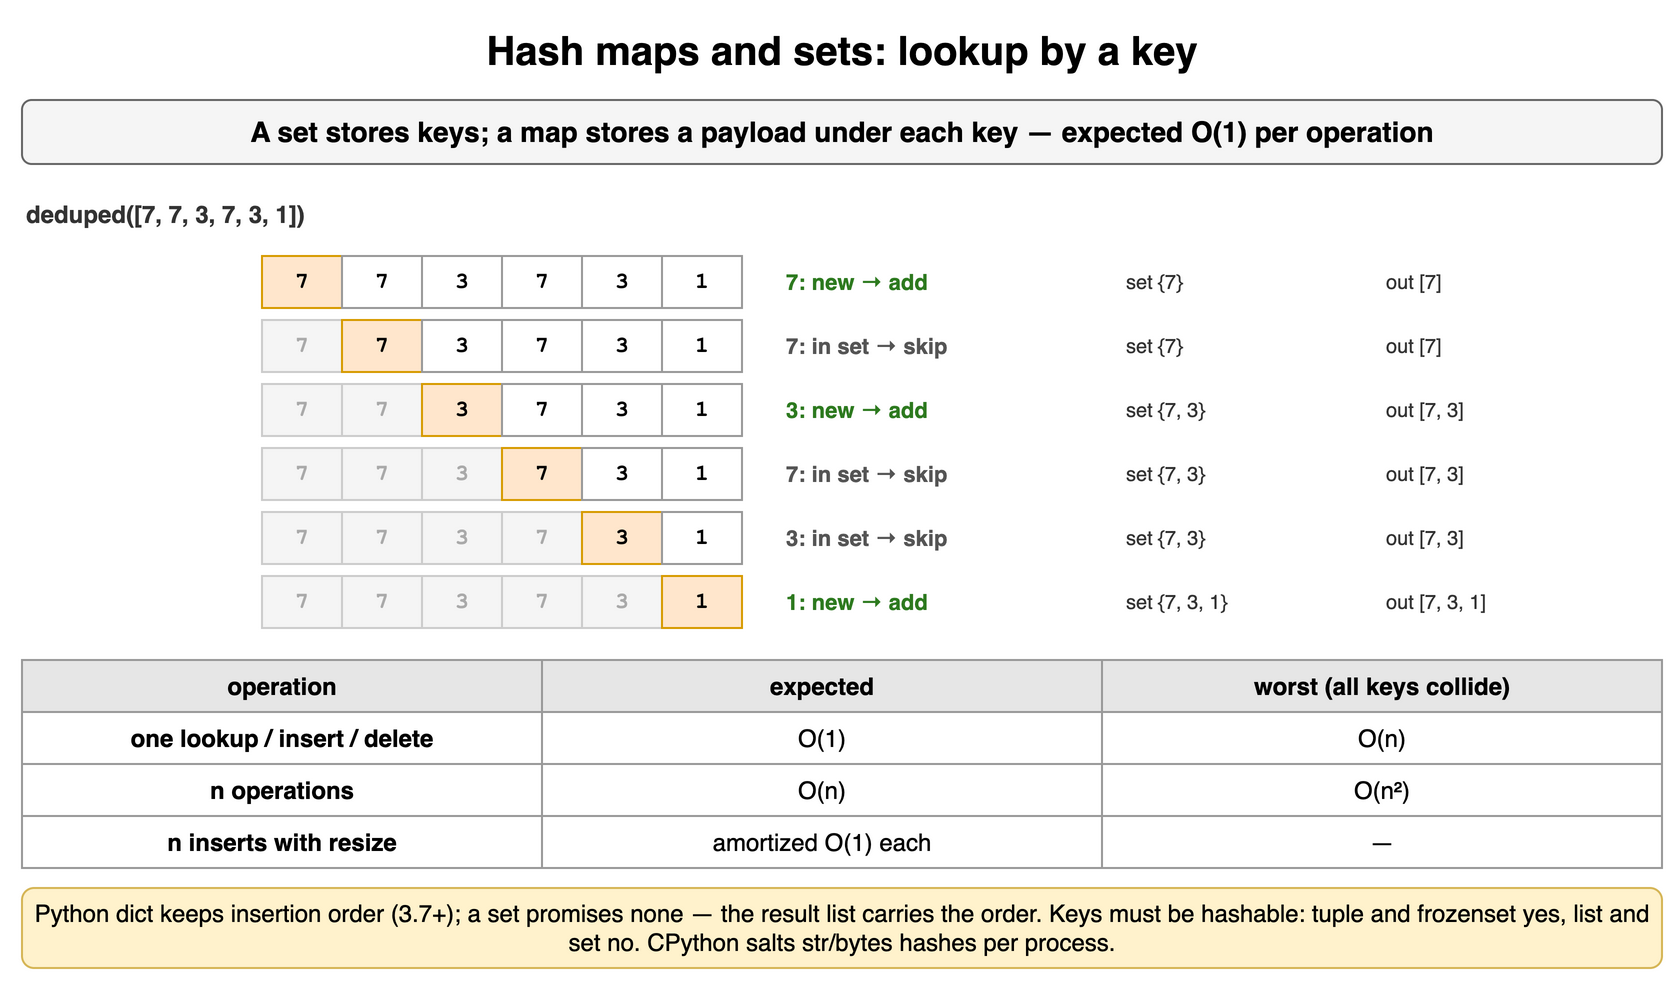

The diagram above was exported from draw.io. Its source (the exported page's mxGraphModel, read from the mxfile embedded in the PNG):
<mxGraphModel dx="900" dy="498" grid="1" gridSize="10" guides="1" tooltips="1" connect="1" arrows="1" fold="1" page="1" pageScale="1" pageWidth="900" pageHeight="498" math="0" shadow="0">
  <root>
    <mxCell id="0" />
    <mxCell id="1" parent="0" />
    <mxCell id="m11" value="Hash maps and sets: lookup by a key" style="text;html=1;align=center;verticalAlign=middle;whiteSpace=wrap;fontSize=20;fontStyle=1;" vertex="1" parent="1">
      <mxGeometry x="40" y="10" width="820" height="30" as="geometry" />
    </mxCell>
    <mxCell id="m12" value="A set stores keys; a map stores a payload under each key — expected O(1) per operation" style="rounded=1;whiteSpace=wrap;html=1;fillColor=#f5f5f5;strokeColor=#666666;fontStyle=1;fontSize=14;" vertex="1" parent="1">
      <mxGeometry x="40" y="50" width="820" height="32" as="geometry" />
    </mxCell>
    <mxCell id="m13" value="deduped([7, 7, 3, 7, 3, 1])" style="text;html=1;whiteSpace=wrap;fontSize=11;align=left;verticalAlign=middle;fontSize=12;fontColor=#333333;fontStyle=1;" vertex="1" parent="1">
      <mxGeometry x="40" y="98" width="400" height="18" as="geometry" />
    </mxCell>
    <mxCell id="m14" value="7" style="rounded=0;whiteSpace=wrap;html=1;fontFamily=Courier New;fontStyle=1;fontSize=13;fillColor=#ffe6cc;strokeColor=#d79b00;fontSize=11;" vertex="1" parent="1">
      <mxGeometry x="160" y="128" width="40" height="26" as="geometry" />
    </mxCell>
    <mxCell id="m15" value="7" style="rounded=0;whiteSpace=wrap;html=1;fontFamily=Courier New;fontStyle=1;fontSize=13;fillColor=#ffffff;strokeColor=#999999;fontSize=11;" vertex="1" parent="1">
      <mxGeometry x="200" y="128" width="40" height="26" as="geometry" />
    </mxCell>
    <mxCell id="m16" value="3" style="rounded=0;whiteSpace=wrap;html=1;fontFamily=Courier New;fontStyle=1;fontSize=13;fillColor=#ffffff;strokeColor=#999999;fontSize=11;" vertex="1" parent="1">
      <mxGeometry x="240" y="128" width="40" height="26" as="geometry" />
    </mxCell>
    <mxCell id="m17" value="7" style="rounded=0;whiteSpace=wrap;html=1;fontFamily=Courier New;fontStyle=1;fontSize=13;fillColor=#ffffff;strokeColor=#999999;fontSize=11;" vertex="1" parent="1">
      <mxGeometry x="280" y="128" width="40" height="26" as="geometry" />
    </mxCell>
    <mxCell id="m18" value="3" style="rounded=0;whiteSpace=wrap;html=1;fontFamily=Courier New;fontStyle=1;fontSize=13;fillColor=#ffffff;strokeColor=#999999;fontSize=11;" vertex="1" parent="1">
      <mxGeometry x="320" y="128" width="40" height="26" as="geometry" />
    </mxCell>
    <mxCell id="m19" value="1" style="rounded=0;whiteSpace=wrap;html=1;fontFamily=Courier New;fontStyle=1;fontSize=13;fillColor=#ffffff;strokeColor=#999999;fontSize=11;" vertex="1" parent="1">
      <mxGeometry x="360" y="128" width="40" height="26" as="geometry" />
    </mxCell>
    <mxCell id="m110" value="7: new → add" style="text;html=1;whiteSpace=wrap;fontSize=11;align=left;verticalAlign=middle;fontSize=11;fontColor=#2d7a1f;fontStyle=1;" vertex="1" parent="1">
      <mxGeometry x="420" y="128" width="170" height="26" as="geometry" />
    </mxCell>
    <mxCell id="m111" value="set {7}" style="text;html=1;whiteSpace=wrap;fontSize=11;align=left;verticalAlign=middle;fontSize=10;fontColor=#333333;" vertex="1" parent="1">
      <mxGeometry x="590" y="128" width="130" height="26" as="geometry" />
    </mxCell>
    <mxCell id="m112" value="out [7]" style="text;html=1;whiteSpace=wrap;fontSize=11;align=left;verticalAlign=middle;fontSize=10;fontColor=#333333;" vertex="1" parent="1">
      <mxGeometry x="720" y="128" width="140" height="26" as="geometry" />
    </mxCell>
    <mxCell id="m113" value="7" style="rounded=0;whiteSpace=wrap;html=1;fontFamily=Courier New;fontStyle=1;fontSize=13;fillColor=#f5f5f5;strokeColor=#cccccc;fontSize=11;fontColor=#aaaaaa;" vertex="1" parent="1">
      <mxGeometry x="160" y="160" width="40" height="26" as="geometry" />
    </mxCell>
    <mxCell id="m114" value="7" style="rounded=0;whiteSpace=wrap;html=1;fontFamily=Courier New;fontStyle=1;fontSize=13;fillColor=#ffe6cc;strokeColor=#d79b00;fontSize=11;" vertex="1" parent="1">
      <mxGeometry x="200" y="160" width="40" height="26" as="geometry" />
    </mxCell>
    <mxCell id="m115" value="3" style="rounded=0;whiteSpace=wrap;html=1;fontFamily=Courier New;fontStyle=1;fontSize=13;fillColor=#ffffff;strokeColor=#999999;fontSize=11;" vertex="1" parent="1">
      <mxGeometry x="240" y="160" width="40" height="26" as="geometry" />
    </mxCell>
    <mxCell id="m116" value="7" style="rounded=0;whiteSpace=wrap;html=1;fontFamily=Courier New;fontStyle=1;fontSize=13;fillColor=#ffffff;strokeColor=#999999;fontSize=11;" vertex="1" parent="1">
      <mxGeometry x="280" y="160" width="40" height="26" as="geometry" />
    </mxCell>
    <mxCell id="m117" value="3" style="rounded=0;whiteSpace=wrap;html=1;fontFamily=Courier New;fontStyle=1;fontSize=13;fillColor=#ffffff;strokeColor=#999999;fontSize=11;" vertex="1" parent="1">
      <mxGeometry x="320" y="160" width="40" height="26" as="geometry" />
    </mxCell>
    <mxCell id="m118" value="1" style="rounded=0;whiteSpace=wrap;html=1;fontFamily=Courier New;fontStyle=1;fontSize=13;fillColor=#ffffff;strokeColor=#999999;fontSize=11;" vertex="1" parent="1">
      <mxGeometry x="360" y="160" width="40" height="26" as="geometry" />
    </mxCell>
    <mxCell id="m119" value="7: in set → skip" style="text;html=1;whiteSpace=wrap;fontSize=11;align=left;verticalAlign=middle;fontSize=11;fontColor=#555555;fontStyle=1;" vertex="1" parent="1">
      <mxGeometry x="420" y="160" width="170" height="26" as="geometry" />
    </mxCell>
    <mxCell id="m120" value="set {7}" style="text;html=1;whiteSpace=wrap;fontSize=11;align=left;verticalAlign=middle;fontSize=10;fontColor=#333333;" vertex="1" parent="1">
      <mxGeometry x="590" y="160" width="130" height="26" as="geometry" />
    </mxCell>
    <mxCell id="m121" value="out [7]" style="text;html=1;whiteSpace=wrap;fontSize=11;align=left;verticalAlign=middle;fontSize=10;fontColor=#333333;" vertex="1" parent="1">
      <mxGeometry x="720" y="160" width="140" height="26" as="geometry" />
    </mxCell>
    <mxCell id="m122" value="7" style="rounded=0;whiteSpace=wrap;html=1;fontFamily=Courier New;fontStyle=1;fontSize=13;fillColor=#f5f5f5;strokeColor=#cccccc;fontSize=11;fontColor=#aaaaaa;" vertex="1" parent="1">
      <mxGeometry x="160" y="192" width="40" height="26" as="geometry" />
    </mxCell>
    <mxCell id="m123" value="7" style="rounded=0;whiteSpace=wrap;html=1;fontFamily=Courier New;fontStyle=1;fontSize=13;fillColor=#f5f5f5;strokeColor=#cccccc;fontSize=11;fontColor=#aaaaaa;" vertex="1" parent="1">
      <mxGeometry x="200" y="192" width="40" height="26" as="geometry" />
    </mxCell>
    <mxCell id="m124" value="3" style="rounded=0;whiteSpace=wrap;html=1;fontFamily=Courier New;fontStyle=1;fontSize=13;fillColor=#ffe6cc;strokeColor=#d79b00;fontSize=11;" vertex="1" parent="1">
      <mxGeometry x="240" y="192" width="40" height="26" as="geometry" />
    </mxCell>
    <mxCell id="m125" value="7" style="rounded=0;whiteSpace=wrap;html=1;fontFamily=Courier New;fontStyle=1;fontSize=13;fillColor=#ffffff;strokeColor=#999999;fontSize=11;" vertex="1" parent="1">
      <mxGeometry x="280" y="192" width="40" height="26" as="geometry" />
    </mxCell>
    <mxCell id="m126" value="3" style="rounded=0;whiteSpace=wrap;html=1;fontFamily=Courier New;fontStyle=1;fontSize=13;fillColor=#ffffff;strokeColor=#999999;fontSize=11;" vertex="1" parent="1">
      <mxGeometry x="320" y="192" width="40" height="26" as="geometry" />
    </mxCell>
    <mxCell id="m127" value="1" style="rounded=0;whiteSpace=wrap;html=1;fontFamily=Courier New;fontStyle=1;fontSize=13;fillColor=#ffffff;strokeColor=#999999;fontSize=11;" vertex="1" parent="1">
      <mxGeometry x="360" y="192" width="40" height="26" as="geometry" />
    </mxCell>
    <mxCell id="m128" value="3: new → add" style="text;html=1;whiteSpace=wrap;fontSize=11;align=left;verticalAlign=middle;fontSize=11;fontColor=#2d7a1f;fontStyle=1;" vertex="1" parent="1">
      <mxGeometry x="420" y="192" width="170" height="26" as="geometry" />
    </mxCell>
    <mxCell id="m129" value="set {7, 3}" style="text;html=1;whiteSpace=wrap;fontSize=11;align=left;verticalAlign=middle;fontSize=10;fontColor=#333333;" vertex="1" parent="1">
      <mxGeometry x="590" y="192" width="130" height="26" as="geometry" />
    </mxCell>
    <mxCell id="m130" value="out [7, 3]" style="text;html=1;whiteSpace=wrap;fontSize=11;align=left;verticalAlign=middle;fontSize=10;fontColor=#333333;" vertex="1" parent="1">
      <mxGeometry x="720" y="192" width="140" height="26" as="geometry" />
    </mxCell>
    <mxCell id="m131" value="7" style="rounded=0;whiteSpace=wrap;html=1;fontFamily=Courier New;fontStyle=1;fontSize=13;fillColor=#f5f5f5;strokeColor=#cccccc;fontSize=11;fontColor=#aaaaaa;" vertex="1" parent="1">
      <mxGeometry x="160" y="224" width="40" height="26" as="geometry" />
    </mxCell>
    <mxCell id="m132" value="7" style="rounded=0;whiteSpace=wrap;html=1;fontFamily=Courier New;fontStyle=1;fontSize=13;fillColor=#f5f5f5;strokeColor=#cccccc;fontSize=11;fontColor=#aaaaaa;" vertex="1" parent="1">
      <mxGeometry x="200" y="224" width="40" height="26" as="geometry" />
    </mxCell>
    <mxCell id="m133" value="3" style="rounded=0;whiteSpace=wrap;html=1;fontFamily=Courier New;fontStyle=1;fontSize=13;fillColor=#f5f5f5;strokeColor=#cccccc;fontSize=11;fontColor=#aaaaaa;" vertex="1" parent="1">
      <mxGeometry x="240" y="224" width="40" height="26" as="geometry" />
    </mxCell>
    <mxCell id="m134" value="7" style="rounded=0;whiteSpace=wrap;html=1;fontFamily=Courier New;fontStyle=1;fontSize=13;fillColor=#ffe6cc;strokeColor=#d79b00;fontSize=11;" vertex="1" parent="1">
      <mxGeometry x="280" y="224" width="40" height="26" as="geometry" />
    </mxCell>
    <mxCell id="m135" value="3" style="rounded=0;whiteSpace=wrap;html=1;fontFamily=Courier New;fontStyle=1;fontSize=13;fillColor=#ffffff;strokeColor=#999999;fontSize=11;" vertex="1" parent="1">
      <mxGeometry x="320" y="224" width="40" height="26" as="geometry" />
    </mxCell>
    <mxCell id="m136" value="1" style="rounded=0;whiteSpace=wrap;html=1;fontFamily=Courier New;fontStyle=1;fontSize=13;fillColor=#ffffff;strokeColor=#999999;fontSize=11;" vertex="1" parent="1">
      <mxGeometry x="360" y="224" width="40" height="26" as="geometry" />
    </mxCell>
    <mxCell id="m137" value="7: in set → skip" style="text;html=1;whiteSpace=wrap;fontSize=11;align=left;verticalAlign=middle;fontSize=11;fontColor=#555555;fontStyle=1;" vertex="1" parent="1">
      <mxGeometry x="420" y="224" width="170" height="26" as="geometry" />
    </mxCell>
    <mxCell id="m138" value="set {7, 3}" style="text;html=1;whiteSpace=wrap;fontSize=11;align=left;verticalAlign=middle;fontSize=10;fontColor=#333333;" vertex="1" parent="1">
      <mxGeometry x="590" y="224" width="130" height="26" as="geometry" />
    </mxCell>
    <mxCell id="m139" value="out [7, 3]" style="text;html=1;whiteSpace=wrap;fontSize=11;align=left;verticalAlign=middle;fontSize=10;fontColor=#333333;" vertex="1" parent="1">
      <mxGeometry x="720" y="224" width="140" height="26" as="geometry" />
    </mxCell>
    <mxCell id="m140" value="7" style="rounded=0;whiteSpace=wrap;html=1;fontFamily=Courier New;fontStyle=1;fontSize=13;fillColor=#f5f5f5;strokeColor=#cccccc;fontSize=11;fontColor=#aaaaaa;" vertex="1" parent="1">
      <mxGeometry x="160" y="256" width="40" height="26" as="geometry" />
    </mxCell>
    <mxCell id="m141" value="7" style="rounded=0;whiteSpace=wrap;html=1;fontFamily=Courier New;fontStyle=1;fontSize=13;fillColor=#f5f5f5;strokeColor=#cccccc;fontSize=11;fontColor=#aaaaaa;" vertex="1" parent="1">
      <mxGeometry x="200" y="256" width="40" height="26" as="geometry" />
    </mxCell>
    <mxCell id="m142" value="3" style="rounded=0;whiteSpace=wrap;html=1;fontFamily=Courier New;fontStyle=1;fontSize=13;fillColor=#f5f5f5;strokeColor=#cccccc;fontSize=11;fontColor=#aaaaaa;" vertex="1" parent="1">
      <mxGeometry x="240" y="256" width="40" height="26" as="geometry" />
    </mxCell>
    <mxCell id="m143" value="7" style="rounded=0;whiteSpace=wrap;html=1;fontFamily=Courier New;fontStyle=1;fontSize=13;fillColor=#f5f5f5;strokeColor=#cccccc;fontSize=11;fontColor=#aaaaaa;" vertex="1" parent="1">
      <mxGeometry x="280" y="256" width="40" height="26" as="geometry" />
    </mxCell>
    <mxCell id="m144" value="3" style="rounded=0;whiteSpace=wrap;html=1;fontFamily=Courier New;fontStyle=1;fontSize=13;fillColor=#ffe6cc;strokeColor=#d79b00;fontSize=11;" vertex="1" parent="1">
      <mxGeometry x="320" y="256" width="40" height="26" as="geometry" />
    </mxCell>
    <mxCell id="m145" value="1" style="rounded=0;whiteSpace=wrap;html=1;fontFamily=Courier New;fontStyle=1;fontSize=13;fillColor=#ffffff;strokeColor=#999999;fontSize=11;" vertex="1" parent="1">
      <mxGeometry x="360" y="256" width="40" height="26" as="geometry" />
    </mxCell>
    <mxCell id="m146" value="3: in set → skip" style="text;html=1;whiteSpace=wrap;fontSize=11;align=left;verticalAlign=middle;fontSize=11;fontColor=#555555;fontStyle=1;" vertex="1" parent="1">
      <mxGeometry x="420" y="256" width="170" height="26" as="geometry" />
    </mxCell>
    <mxCell id="m147" value="set {7, 3}" style="text;html=1;whiteSpace=wrap;fontSize=11;align=left;verticalAlign=middle;fontSize=10;fontColor=#333333;" vertex="1" parent="1">
      <mxGeometry x="590" y="256" width="130" height="26" as="geometry" />
    </mxCell>
    <mxCell id="m148" value="out [7, 3]" style="text;html=1;whiteSpace=wrap;fontSize=11;align=left;verticalAlign=middle;fontSize=10;fontColor=#333333;" vertex="1" parent="1">
      <mxGeometry x="720" y="256" width="140" height="26" as="geometry" />
    </mxCell>
    <mxCell id="m149" value="7" style="rounded=0;whiteSpace=wrap;html=1;fontFamily=Courier New;fontStyle=1;fontSize=13;fillColor=#f5f5f5;strokeColor=#cccccc;fontSize=11;fontColor=#aaaaaa;" vertex="1" parent="1">
      <mxGeometry x="160" y="288" width="40" height="26" as="geometry" />
    </mxCell>
    <mxCell id="m150" value="7" style="rounded=0;whiteSpace=wrap;html=1;fontFamily=Courier New;fontStyle=1;fontSize=13;fillColor=#f5f5f5;strokeColor=#cccccc;fontSize=11;fontColor=#aaaaaa;" vertex="1" parent="1">
      <mxGeometry x="200" y="288" width="40" height="26" as="geometry" />
    </mxCell>
    <mxCell id="m151" value="3" style="rounded=0;whiteSpace=wrap;html=1;fontFamily=Courier New;fontStyle=1;fontSize=13;fillColor=#f5f5f5;strokeColor=#cccccc;fontSize=11;fontColor=#aaaaaa;" vertex="1" parent="1">
      <mxGeometry x="240" y="288" width="40" height="26" as="geometry" />
    </mxCell>
    <mxCell id="m152" value="7" style="rounded=0;whiteSpace=wrap;html=1;fontFamily=Courier New;fontStyle=1;fontSize=13;fillColor=#f5f5f5;strokeColor=#cccccc;fontSize=11;fontColor=#aaaaaa;" vertex="1" parent="1">
      <mxGeometry x="280" y="288" width="40" height="26" as="geometry" />
    </mxCell>
    <mxCell id="m153" value="3" style="rounded=0;whiteSpace=wrap;html=1;fontFamily=Courier New;fontStyle=1;fontSize=13;fillColor=#f5f5f5;strokeColor=#cccccc;fontSize=11;fontColor=#aaaaaa;" vertex="1" parent="1">
      <mxGeometry x="320" y="288" width="40" height="26" as="geometry" />
    </mxCell>
    <mxCell id="m154" value="1" style="rounded=0;whiteSpace=wrap;html=1;fontFamily=Courier New;fontStyle=1;fontSize=13;fillColor=#ffe6cc;strokeColor=#d79b00;fontSize=11;" vertex="1" parent="1">
      <mxGeometry x="360" y="288" width="40" height="26" as="geometry" />
    </mxCell>
    <mxCell id="m155" value="1: new → add" style="text;html=1;whiteSpace=wrap;fontSize=11;align=left;verticalAlign=middle;fontSize=11;fontColor=#2d7a1f;fontStyle=1;" vertex="1" parent="1">
      <mxGeometry x="420" y="288" width="170" height="26" as="geometry" />
    </mxCell>
    <mxCell id="m156" value="set {7, 3, 1}" style="text;html=1;whiteSpace=wrap;fontSize=11;align=left;verticalAlign=middle;fontSize=10;fontColor=#333333;" vertex="1" parent="1">
      <mxGeometry x="590" y="288" width="130" height="26" as="geometry" />
    </mxCell>
    <mxCell id="m157" value="out [7, 3, 1]" style="text;html=1;whiteSpace=wrap;fontSize=11;align=left;verticalAlign=middle;fontSize=10;fontColor=#333333;" vertex="1" parent="1">
      <mxGeometry x="720" y="288" width="140" height="26" as="geometry" />
    </mxCell>
    <mxCell id="m158" value="operation" style="whiteSpace=wrap;html=1;fillColor=#e6e6e6;strokeColor=#999999;fontStyle=1;fontSize=12;" vertex="1" parent="1">
      <mxGeometry x="40" y="330" width="260" height="26" as="geometry" />
    </mxCell>
    <mxCell id="m159" value="expected" style="whiteSpace=wrap;html=1;fillColor=#e6e6e6;strokeColor=#999999;fontStyle=1;fontSize=12;" vertex="1" parent="1">
      <mxGeometry x="300" y="330" width="280" height="26" as="geometry" />
    </mxCell>
    <mxCell id="m160" value="worst (all keys collide)" style="whiteSpace=wrap;html=1;fillColor=#e6e6e6;strokeColor=#999999;fontStyle=1;fontSize=12;" vertex="1" parent="1">
      <mxGeometry x="580" y="330" width="280" height="26" as="geometry" />
    </mxCell>
    <mxCell id="m161" value="one lookup / insert / delete" style="whiteSpace=wrap;html=1;strokeColor=#999999;fontSize=12;fillColor=#ffffff;fontStyle=1;" vertex="1" parent="1">
      <mxGeometry x="40" y="356" width="260" height="26" as="geometry" />
    </mxCell>
    <mxCell id="m162" value="O(1)" style="whiteSpace=wrap;html=1;strokeColor=#999999;fontSize=12;fillColor=#ffffff;" vertex="1" parent="1">
      <mxGeometry x="300" y="356" width="280" height="26" as="geometry" />
    </mxCell>
    <mxCell id="m163" value="O(n)" style="whiteSpace=wrap;html=1;strokeColor=#999999;fontSize=12;fillColor=#ffffff;" vertex="1" parent="1">
      <mxGeometry x="580" y="356" width="280" height="26" as="geometry" />
    </mxCell>
    <mxCell id="m164" value="n operations" style="whiteSpace=wrap;html=1;strokeColor=#999999;fontSize=12;fillColor=#ffffff;fontStyle=1;" vertex="1" parent="1">
      <mxGeometry x="40" y="382" width="260" height="26" as="geometry" />
    </mxCell>
    <mxCell id="m165" value="O(n)" style="whiteSpace=wrap;html=1;strokeColor=#999999;fontSize=12;fillColor=#ffffff;" vertex="1" parent="1">
      <mxGeometry x="300" y="382" width="280" height="26" as="geometry" />
    </mxCell>
    <mxCell id="m166" value="O(n²)" style="whiteSpace=wrap;html=1;strokeColor=#999999;fontSize=12;fillColor=#ffffff;" vertex="1" parent="1">
      <mxGeometry x="580" y="382" width="280" height="26" as="geometry" />
    </mxCell>
    <mxCell id="m167" value="n inserts with resize" style="whiteSpace=wrap;html=1;strokeColor=#999999;fontSize=12;fillColor=#ffffff;fontStyle=1;" vertex="1" parent="1">
      <mxGeometry x="40" y="408" width="260" height="26" as="geometry" />
    </mxCell>
    <mxCell id="m168" value="amortized O(1) each" style="whiteSpace=wrap;html=1;strokeColor=#999999;fontSize=12;fillColor=#ffffff;" vertex="1" parent="1">
      <mxGeometry x="300" y="408" width="280" height="26" as="geometry" />
    </mxCell>
    <mxCell id="m169" value="—" style="whiteSpace=wrap;html=1;strokeColor=#999999;fontSize=12;fillColor=#ffffff;" vertex="1" parent="1">
      <mxGeometry x="580" y="408" width="280" height="26" as="geometry" />
    </mxCell>
    <mxCell id="m170" value="Python dict keeps insertion order (3.7+); a set promises none — the result list carries the order. Keys must be hashable: tuple and frozenset yes, list and set no. CPython salts str/bytes hashes per process." style="rounded=1;whiteSpace=wrap;html=1;fillColor=#fff2cc;strokeColor=#d6b656;fontSize=12;align=center;" vertex="1" parent="1">
      <mxGeometry x="40" y="444" width="820" height="40" as="geometry" />
    </mxCell>
  </root>
</mxGraphModel>